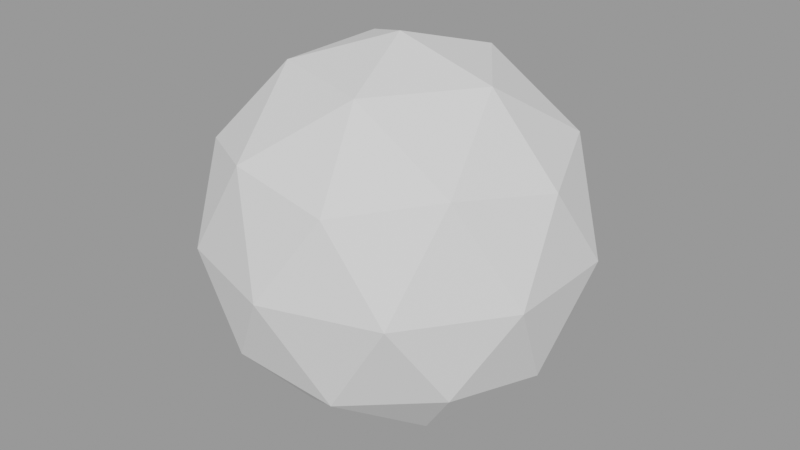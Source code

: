 # Source: lib_2_1_broken.blend  (saved by Blender 2.83.20; exported with 4.5.12 LTS)
import bpy
from mathutils import Matrix  # noqa: F401  (used for matrix-valued properties, if any)

bpy.ops.wm.read_factory_settings(use_empty=True)
scene = bpy.context.scene
scene.name = 'Scene'

# ---- collections
col_collection_1 = bpy.data.collections.new('Collection 1'); scene.collection.children.link(col_collection_1)

# ---- materials (node trees are filled in below, after node groups)
mat_material = bpy.data.materials.new('Material')

# ---- material node trees

# ---- meshes
me_icosphere = bpy.data.meshes.new('Icosphere')
me_icosphere.from_pydata([(0.0, 0.0, -1.0), (0.7236, -0.5257, -0.4472), (-0.2764, -0.8506, -0.4472), (-0.8944, 0.0, -0.4472), (-0.2764, 0.8506, -0.4472), (0.7236, 0.5257, -0.4472), (0.2764, -0.8506, 0.4472), (-0.7236, -0.5257, 0.4472), (-0.7236, 0.5257, 0.4472), (0.2764, 0.8506, 0.4472), (0.8944, 0.0, 0.4472), (0.0, 0.0, 1.0), (-0.1625, -0.5, -0.8507), (0.4253, -0.309, -0.8507), (0.2629, -0.809, -0.5257), (0.8506, 0.0, -0.5257), (0.4253, 0.309, -0.8507), (-0.5257, 0.0, -0.8507), (-0.6882, -0.5, -0.5257), (-0.1625, 0.5, -0.8507), (-0.6882, 0.5, -0.5257), (0.2629, 0.809, -0.5257), (0.9511, -0.309, 0.0), (0.9511, 0.309, 0.0), (0.0, -1.0, 0.0), (0.5878, -0.809, 0.0), (-0.9511, -0.309, 0.0), (-0.5878, -0.809, 0.0), (-0.5878, 0.809, 0.0), (-0.9511, 0.309, 0.0), (0.5878, 0.809, 0.0), (0.0, 1.0, 0.0), (0.6882, -0.5, 0.5257), (-0.2629, -0.809, 0.5257), (-0.8506, 0.0, 0.5257), (-0.2629, 0.809, 0.5257), (0.6882, 0.5, 0.5257), (0.1625, -0.5, 0.8507), (0.5257, 0.0, 0.8507), (-0.4253, -0.309, 0.8507), (-0.4253, 0.309, 0.8507), (0.1625, 0.5, 0.8507)], [], [(0, 13, 12), (1, 13, 15), (0, 12, 17), (0, 17, 19), (0, 19, 16), (1, 15, 22), (2, 14, 24), (3, 18, 26), (4, 20, 28), (5, 21, 30), (1, 22, 25), (2, 24, 27), (3, 26, 29), (4, 28, 31), (5, 30, 23), (6, 32, 37), (7, 33, 39), (8, 34, 40), (9, 35, 41), (10, 36, 38), (38, 41, 11), (38, 36, 41), (36, 9, 41), (41, 40, 11), (41, 35, 40), (35, 8, 40), (40, 39, 11), (40, 34, 39), (34, 7, 39), (39, 37, 11), (39, 33, 37), (33, 6, 37), (37, 38, 11), (37, 32, 38), (32, 10, 38), (23, 36, 10), (23, 30, 36), (30, 9, 36), (31, 35, 9), (31, 28, 35), (28, 8, 35), (29, 34, 8), (29, 26, 34), (26, 7, 34), (27, 33, 7), (27, 24, 33), (24, 6, 33), (25, 32, 6), (25, 22, 32), (22, 10, 32), (30, 31, 9), (30, 21, 31), (21, 4, 31), (28, 29, 8), (28, 20, 29), (20, 3, 29), (26, 27, 7), (26, 18, 27), (18, 2, 27), (24, 25, 6), (24, 14, 25), (14, 1, 25), (22, 23, 10), (22, 15, 23), (15, 5, 23), (16, 21, 5), (16, 19, 21), (19, 4, 21), (19, 20, 4), (19, 17, 20), (17, 3, 20), (17, 18, 3), (17, 12, 18), (12, 2, 18), (15, 16, 5), (15, 13, 16), (13, 0, 16), (12, 14, 2), (12, 13, 14), (13, 1, 14)])
_uv = me_icosphere.uv_layers.new(name='UVMap')
_uv.uv.foreach_set('vector', [0.8182, 0.0, 0.7727, 0.07873, 0.8636, 0.07873, 0.7273, 0.1575, 0.6818, 0.07873, 0.6364, 0.1575, 0.09091, 0.0, 0.04545, 0.07873, 0.1364, 0.07873, 0.2727, 0.0, 0.2273, 0.07873, 0.3182, 0.07873, 0.4545, 0.0, 0.4091, 0.07873, 0.5, 0.07873, 0.7273, 0.1575, 0.6364, 0.1575, 0.6818, 0.2362, 0.9091, 0.1575, 0.8182, 0.1575, 0.8636, 0.2362, 0.1818, 0.1575, 0.09091, 0.1575, 0.1364, 0.2362, 0.3636, 0.1575, 0.2727, 0.1575, 0.3182, 0.2362, 0.5455, 0.1575, 0.4545, 0.1575, 0.5, 0.2362, 0.7273, 0.1575, 0.6818, 0.2362, 0.7727, 0.2362, 0.9091, 0.1575, 0.8636, 0.2362, 0.9545, 0.2362, 0.1818, 0.1575, 0.1364, 0.2362, 0.2273, 0.2362, 0.3636, 0.1575, 0.3182, 0.2362, 0.4091, 0.2362, 0.5455, 0.1575, 0.5, 0.2362, 0.5909, 0.2362, 0.8182, 0.3149, 0.7273, 0.3149, 0.7727, 0.3937, 1.0, 0.3149, 0.9091, 0.3149, 0.9545, 0.3937, 0.2727, 0.3149, 0.1818, 0.3149, 0.2273, 0.3937, 0.4545, 0.3149, 0.3636, 0.3149, 0.4091, 0.3937, 0.6364, 0.3149, 0.5455, 0.3149, 0.5909, 0.3937, 0.5909, 0.3937, 0.5, 0.3937, 0.5455, 0.4724, 0.5909, 0.3937, 0.5455, 0.3149, 0.5, 0.3937, 0.5455, 0.3149, 0.4545, 0.3149, 0.5, 0.3937, 0.4091, 0.3937, 0.3182, 0.3937, 0.3636, 0.4724, 0.4091, 0.3937, 0.3636, 0.3149, 0.3182, 0.3937, 0.3636, 0.3149, 0.2727, 0.3149, 0.3182, 0.3937, 0.2273, 0.3937, 0.1364, 0.3937, 0.1818, 0.4724, 0.2273, 0.3937, 0.1818, 0.3149, 0.1364, 0.3937, 0.1818, 0.3149, 0.09091, 0.3149, 0.1364, 0.3937, 0.9545, 0.3937, 0.8636, 0.3937, 0.9091, 0.4724, 0.9545, 0.3937, 0.9091, 0.3149, 0.8636, 0.3937, 0.9091, 0.3149, 0.8182, 0.3149, 0.8636, 0.3937, 0.7727, 0.3937, 0.6818, 0.3937, 0.7273, 0.4724, 0.7727, 0.3937, 0.7273, 0.3149, 0.6818, 0.3937, 0.7273, 0.3149, 0.6364, 0.3149, 0.6818, 0.3937, 0.5909, 0.2362, 0.5455, 0.3149, 0.6364, 0.3149, 0.5909, 0.2362, 0.5, 0.2362, 0.5455, 0.3149, 0.5, 0.2362, 0.4545, 0.3149, 0.5455, 0.3149, 0.4091, 0.2362, 0.3636, 0.3149, 0.4545, 0.3149, 0.4091, 0.2362, 0.3182, 0.2362, 0.3636, 0.3149, 0.3182, 0.2362, 0.2727, 0.3149, 0.3636, 0.3149, 0.2273, 0.2362, 0.1818, 0.3149, 0.2727, 0.3149, 0.2273, 0.2362, 0.1364, 0.2362, 0.1818, 0.3149, 0.1364, 0.2362, 0.09091, 0.3149, 0.1818, 0.3149, 0.9545, 0.2362, 0.9091, 0.3149, 1.0, 0.3149, 0.9545, 0.2362, 0.8636, 0.2362, 0.9091, 0.3149, 0.8636, 0.2362, 0.8182, 0.3149, 0.9091, 0.3149, 0.7727, 0.2362, 0.7273, 0.3149, 0.8182, 0.3149, 0.7727, 0.2362, 0.6818, 0.2362, 0.7273, 0.3149, 0.6818, 0.2362, 0.6364, 0.3149, 0.7273, 0.3149, 0.5, 0.2362, 0.4091, 0.2362, 0.4545, 0.3149, 0.5, 0.2362, 0.4545, 0.1575, 0.4091, 0.2362, 0.4545, 0.1575, 0.3636, 0.1575, 0.4091, 0.2362, 0.3182, 0.2362, 0.2273, 0.2362, 0.2727, 0.3149, 0.3182, 0.2362, 0.2727, 0.1575, 0.2273, 0.2362, 0.2727, 0.1575, 0.1818, 0.1575, 0.2273, 0.2362, 0.1364, 0.2362, 0.04545, 0.2362, 0.09091, 0.3149, 0.1364, 0.2362, 0.09091, 0.1575, 0.04545, 0.2362, 0.09091, 0.1575, 0.0, 0.1575, 0.04545, 0.2362, 0.8636, 0.2362, 0.7727, 0.2362, 0.8182, 0.3149, 0.8636, 0.2362, 0.8182, 0.1575, 0.7727, 0.2362, 0.8182, 0.1575, 0.7273, 0.1575, 0.7727, 0.2362, 0.6818, 0.2362, 0.5909, 0.2362, 0.6364, 0.3149, 0.6818, 0.2362, 0.6364, 0.1575, 0.5909, 0.2362, 0.6364, 0.1575, 0.5455, 0.1575, 0.5909, 0.2362, 0.5, 0.07873, 0.4545, 0.1575, 0.5455, 0.1575, 0.5, 0.07873, 0.4091, 0.07873, 0.4545, 0.1575, 0.4091, 0.07873, 0.3636, 0.1575, 0.4545, 0.1575, 0.3182, 0.07873, 0.2727, 0.1575, 0.3636, 0.1575, 0.3182, 0.07873, 0.2273, 0.07873, 0.2727, 0.1575, 0.2273, 0.07873, 0.1818, 0.1575, 0.2727, 0.1575, 0.1364, 0.07873, 0.09091, 0.1575, 0.1818, 0.1575, 0.1364, 0.07873, 0.04545, 0.07873, 0.09091, 0.1575, 0.04545, 0.07873, 0.0, 0.1575, 0.09091, 0.1575, 0.6364, 0.1575, 0.5909, 0.07873, 0.5455, 0.1575, 0.6364, 0.1575, 0.6818, 0.07873, 0.5909, 0.07873, 0.6818, 0.07873, 0.6364, 0.0, 0.5909, 0.07873, 0.8636, 0.07873, 0.8182, 0.1575, 0.9091, 0.1575, 0.8636, 0.07873, 0.7727, 0.07873, 0.8182, 0.1575, 0.7727, 0.07873, 0.7273, 0.1575, 0.8182, 0.1575])
me_icosphere.materials.append(mat_material)
me_icosphere.use_remesh_fix_poles = True
me_icosphere.use_remesh_preserve_attributes = False
me_icosphere.use_mirror_vertex_groups = False
me_icosphere.update()

# ---- objects
ob_icosphere = bpy.data.objects.new('Icosphere', me_icosphere)
ob_empty = bpy.data.objects.new('Empty', None)
ob_cube = bpy.data.objects.new('Cube', None)

# ---- transforms, parenting, visibility, modifiers, constraints
ob_icosphere.location = (0.0, 0.0, 0.0)
ob_icosphere.lineart.crease_threshold = 0.0
ob_empty.location = (0.0, 0.0, 0.0)
ob_cube.location = (0.0, 0.0, 0.0)

# ---- collection membership
scene.collection.objects.link(ob_icosphere)
col_collection_1.objects.link(ob_empty)
col_collection_1.objects.link(ob_cube)

# ---- scene / render settings (as saved in the file)
scene.frame_start = 1; scene.frame_end = 250; scene.frame_set(1)
scene.render.engine = 'BLENDER_EEVEE_NEXT'
scene.cycles.use_denoising = False
scene.cycles.samples = 128
scene.cycles.sampling_pattern = 'TABULATED_SOBOL'
scene.cycles.use_adaptive_sampling = False
scene.cycles.use_light_tree = False
scene.view_settings.view_transform = 'Filmic'
bpy.context.view_layer.update()

# ---- added for rendering (the .blend has no active camera and no usable light): camera, sun + grey world if the file has none
cam_auto = bpy.data.cameras.new('AutoCamera')
cam_auto.lens = 50.0
cam_auto.sensor_width = 36.0
cam_auto.clip_end = 1000.0
ob_auto_camera = bpy.data.objects.new('AutoCamera', cam_auto)
scene.collection.objects.link(ob_auto_camera)
ob_auto_camera.location = (3.15365, -3.78438, 2.52292)
ob_auto_camera.rotation_euler = (1.09748, -7.21219e-08, 0.694738)
scene.camera = ob_auto_camera
light_auto_sun = bpy.data.lights.new('AutoSun', 'SUN')
light_auto_sun.energy = 3.0
light_auto_sun.angle = 0.0523599
ob_auto_sun = bpy.data.objects.new('AutoSun', light_auto_sun)
scene.collection.objects.link(ob_auto_sun)
ob_auto_sun.rotation_euler = (0.872665, 0.174533, 0.523599)
if scene.world is None:
    world_auto = bpy.data.worlds.new('AutoWorld')
    world_auto.color = (0.3, 0.3, 0.3)
    scene.world = world_auto
bpy.context.view_layer.update()
